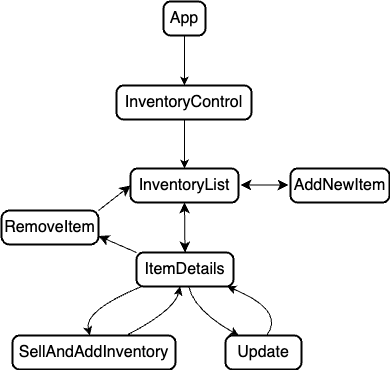

The diagram above was exported from draw.io. Its source (the exported page's mxGraphModel, read from the mxfile embedded in the PNG):
<mxGraphModel dx="245" dy="867" grid="0" gridSize="10" guides="1" tooltips="1" connect="1" arrows="1" fold="1" page="0" pageScale="1" pageWidth="850" pageHeight="1100" math="0" shadow="0">
  <root>
    <mxCell id="0" />
    <mxCell id="1" parent="0" />
    <mxCell id="SCS_Mk6XauMPPWAHfXMg-15" value="App" style="rounded=1;absoluteArcSize=1;arcSize=14;whiteSpace=wrap;strokeWidth=2;fontSize=16;" vertex="1" parent="1">
      <mxGeometry x="705" y="340" width="42" height="34" as="geometry" />
    </mxCell>
    <mxCell id="SCS_Mk6XauMPPWAHfXMg-16" value="InventoryControl" style="rounded=1;absoluteArcSize=1;arcSize=14;whiteSpace=wrap;strokeWidth=2;fontSize=16;" vertex="1" parent="1">
      <mxGeometry x="658" y="424" width="135" height="34" as="geometry" />
    </mxCell>
    <mxCell id="SCS_Mk6XauMPPWAHfXMg-17" value="InventoryList" style="rounded=1;absoluteArcSize=1;arcSize=14;whiteSpace=wrap;strokeWidth=2;fontSize=16;" vertex="1" parent="1">
      <mxGeometry x="672" y="507" width="108" height="34" as="geometry" />
    </mxCell>
    <mxCell id="SCS_Mk6XauMPPWAHfXMg-41" style="edgeStyle=none;curved=1;rounded=0;orthogonalLoop=1;jettySize=auto;html=1;exitX=0;exitY=0;exitDx=0;exitDy=0;entryX=1;entryY=0.75;entryDx=0;entryDy=0;fontSize=12;startSize=8;endSize=8;" edge="1" parent="1" source="SCS_Mk6XauMPPWAHfXMg-18" target="SCS_Mk6XauMPPWAHfXMg-38">
      <mxGeometry relative="1" as="geometry" />
    </mxCell>
    <mxCell id="SCS_Mk6XauMPPWAHfXMg-18" value="ItemDetails" style="rounded=1;absoluteArcSize=1;arcSize=14;whiteSpace=wrap;strokeWidth=2;fontSize=16;" vertex="1" parent="1">
      <mxGeometry x="678" y="591" width="97" height="34" as="geometry" />
    </mxCell>
    <mxCell id="SCS_Mk6XauMPPWAHfXMg-19" value="SellAndAddInventory" style="rounded=1;absoluteArcSize=1;arcSize=14;whiteSpace=wrap;strokeWidth=2;fontSize=16;" vertex="1" parent="1">
      <mxGeometry x="554" y="674" width="163" height="34" as="geometry" />
    </mxCell>
    <mxCell id="SCS_Mk6XauMPPWAHfXMg-20" value="Update" style="rounded=1;absoluteArcSize=1;arcSize=14;whiteSpace=wrap;strokeWidth=2;fontSize=16;" vertex="1" parent="1">
      <mxGeometry x="767" y="674" width="76" height="34" as="geometry" />
    </mxCell>
    <mxCell id="SCS_Mk6XauMPPWAHfXMg-22" value="" style="curved=1;startArrow=none;;exitX=0.49855840773809523;exitY=0.9852941176470589;entryX=0.5032552083333334;entryY=-0.014705882352941176;rounded=0;fontSize=12;" edge="1" parent="1" source="SCS_Mk6XauMPPWAHfXMg-15" target="SCS_Mk6XauMPPWAHfXMg-16">
      <mxGeometry relative="1" as="geometry">
        <Array as="points" />
      </mxGeometry>
    </mxCell>
    <mxCell id="SCS_Mk6XauMPPWAHfXMg-23" value="" style="curved=1;startArrow=none;;exitX=0.5032552083333334;exitY=0.9705882352941176;entryX=0.49943938078703703;entryY=0;rounded=0;fontSize=12;" edge="1" parent="1" source="SCS_Mk6XauMPPWAHfXMg-16" target="SCS_Mk6XauMPPWAHfXMg-17">
      <mxGeometry relative="1" as="geometry">
        <Array as="points" />
      </mxGeometry>
    </mxCell>
    <mxCell id="SCS_Mk6XauMPPWAHfXMg-25" value="" style="curved=1;startArrow=none;;exitX=0.07829693383850844;exitY=0.9705882352941176;entryX=0.47464374357113986;entryY=0;rounded=0;fontSize=12;" edge="1" parent="1" source="SCS_Mk6XauMPPWAHfXMg-18" target="SCS_Mk6XauMPPWAHfXMg-19">
      <mxGeometry relative="1" as="geometry">
        <Array as="points">
          <mxPoint x="625" y="649" />
        </Array>
      </mxGeometry>
    </mxCell>
    <mxCell id="SCS_Mk6XauMPPWAHfXMg-26" value="" style="curved=1;startArrow=none;;exitX=0.6975435870972778;exitY=0;entryX=0.45286058842366805;entryY=0.9705882352941176;rounded=0;fontSize=12;" edge="1" parent="1" source="SCS_Mk6XauMPPWAHfXMg-19" target="SCS_Mk6XauMPPWAHfXMg-18">
      <mxGeometry relative="1" as="geometry">
        <Array as="points">
          <mxPoint x="716" y="649" />
        </Array>
      </mxGeometry>
    </mxCell>
    <mxCell id="SCS_Mk6XauMPPWAHfXMg-27" value="" style="curved=1;startArrow=none;;exitX=0.5355817440505587;exitY=0.9705882352941176;entryX=0.1735282985166032;entryY=0;rounded=0;fontSize=12;" edge="1" parent="1" source="SCS_Mk6XauMPPWAHfXMg-18" target="SCS_Mk6XauMPPWAHfXMg-20">
      <mxGeometry relative="1" as="geometry">
        <Array as="points">
          <mxPoint x="736" y="649" />
        </Array>
      </mxGeometry>
    </mxCell>
    <mxCell id="SCS_Mk6XauMPPWAHfXMg-28" value="" style="curved=1;startArrow=none;;exitX=0.5405250105848906;exitY=0;entryX=0.9101453986357183;entryY=0.9705882352941176;rounded=0;fontSize=12;" edge="1" parent="1" source="SCS_Mk6XauMPPWAHfXMg-20" target="SCS_Mk6XauMPPWAHfXMg-18">
      <mxGeometry relative="1" as="geometry">
        <Array as="points">
          <mxPoint x="827" y="649" />
        </Array>
      </mxGeometry>
    </mxCell>
    <mxCell id="SCS_Mk6XauMPPWAHfXMg-31" value="AddNewItem" style="rounded=1;absoluteArcSize=1;arcSize=14;whiteSpace=wrap;strokeWidth=2;fontSize=16;" vertex="1" parent="1">
      <mxGeometry x="832" y="507" width="99" height="34" as="geometry" />
    </mxCell>
    <mxCell id="SCS_Mk6XauMPPWAHfXMg-35" value="" style="endArrow=classic;startArrow=classic;html=1;rounded=0;fontSize=12;startSize=8;endSize=8;curved=1;" edge="1" parent="1">
      <mxGeometry width="50" height="50" relative="1" as="geometry">
        <mxPoint x="782" y="523.5" as="sourcePoint" />
        <mxPoint x="830" y="523.5" as="targetPoint" />
        <Array as="points" />
      </mxGeometry>
    </mxCell>
    <mxCell id="SCS_Mk6XauMPPWAHfXMg-42" style="edgeStyle=none;curved=1;rounded=0;orthogonalLoop=1;jettySize=auto;html=1;exitX=1;exitY=0;exitDx=0;exitDy=0;entryX=0;entryY=0.5;entryDx=0;entryDy=0;fontSize=12;startSize=8;endSize=8;" edge="1" parent="1" source="SCS_Mk6XauMPPWAHfXMg-38" target="SCS_Mk6XauMPPWAHfXMg-17">
      <mxGeometry relative="1" as="geometry" />
    </mxCell>
    <mxCell id="SCS_Mk6XauMPPWAHfXMg-38" value="RemoveItem" style="rounded=1;absoluteArcSize=1;arcSize=16;whiteSpace=wrap;strokeWidth=2;fontSize=16;" vertex="1" parent="1">
      <mxGeometry x="543" y="549" width="97" height="34" as="geometry" />
    </mxCell>
    <mxCell id="SCS_Mk6XauMPPWAHfXMg-43" value="" style="endArrow=classic;startArrow=classic;html=1;rounded=0;fontSize=12;startSize=8;endSize=8;curved=1;exitX=0.5;exitY=1;exitDx=0;exitDy=0;entryX=0.5;entryY=0;entryDx=0;entryDy=0;" edge="1" parent="1" source="SCS_Mk6XauMPPWAHfXMg-17" target="SCS_Mk6XauMPPWAHfXMg-18">
      <mxGeometry width="50" height="50" relative="1" as="geometry">
        <mxPoint x="717" y="541" as="sourcePoint" />
        <mxPoint x="724" y="587" as="targetPoint" />
        <Array as="points" />
      </mxGeometry>
    </mxCell>
  </root>
</mxGraphModel>